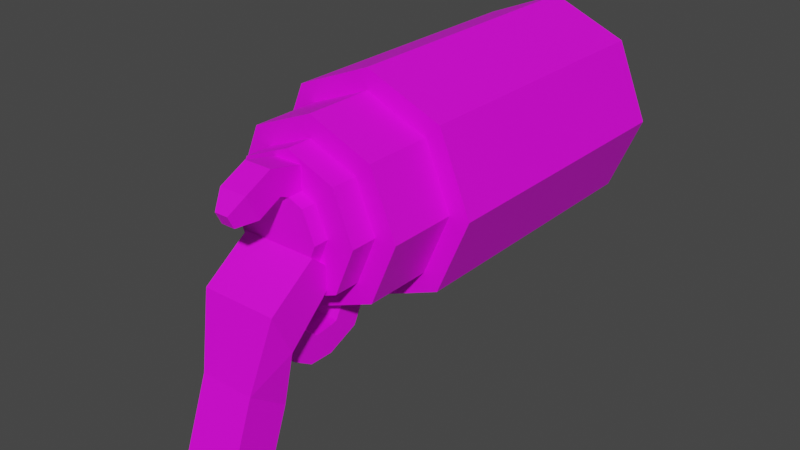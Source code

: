 # Source: Gun.blend  (saved by Blender 2.91.10; exported with 4.5.12 LTS)
import bpy
from mathutils import Matrix  # noqa: F401  (used for matrix-valued properties, if any)

bpy.ops.wm.read_factory_settings(use_empty=True)
scene = bpy.context.scene
scene.name = 'Scene'

# ---- collections
col_collection = bpy.data.collections.new('Collection'); scene.collection.children.link(col_collection)

# ---- images (referenced by path relative to the original .blend; pixels are not part of the script)
import os
ASSET_DIR = os.environ.get("B2B_ASSET_DIR", "")  # directory of the original .blend (textures are referenced by path, not embedded)
HERE = os.path.dirname(os.path.abspath(__file__))  # packed textures are extracted next to this script under _unpacked/

def load_image(name, relpath, width, height, colorspace="sRGB"):
    """Load a texture the original file referenced (path relative to the .blend, or extracted next to this script)."""
    p = next((c for c in (os.path.join(HERE, relpath), os.path.join(ASSET_DIR, relpath)) if relpath and os.path.exists(c)), "")
    if p:
        img = bpy.data.images.load(p, check_existing=True)
        img.name = name
    else:  # same state as the original file: an image datablock whose file is absent (Cycles renders it pink)
        img = bpy.data.images.new(name, width, height)
        img.source = "FILE"
        img.filepath = "//" + (relpath or name)
    img.colorspace_settings.name = colorspace
    return img
img_gun = load_image('Gun', 'Gun.png', 1024, 1024, 'sRGB')

# ---- materials (node trees are filled in below, after node groups)
mat_gunmaterial = bpy.data.materials.new('GunMaterial')
mat_gunmaterial.use_transparent_shadow = False

# ---- material node trees
mat_gunmaterial.use_nodes = True; mat_gunmaterial.node_tree.nodes.clear()
_N = mat_gunmaterial.node_tree.nodes; _L = mat_gunmaterial.node_tree.links
n0 = _N.new('ShaderNodeBsdfPrincipled'); n0.name = 'Principled BSDF'; n0.location = (10, 300)
n0.distribution = 'GGX'
n0.subsurface_method = 'BURLEY'
n0.inputs[3].default_value = 1.45
n0.inputs[27].default_value = (0.0, 0.0, 0.0, 1.0)
n0.inputs[28].default_value = 1.0
n1 = _N.new('ShaderNodeOutputMaterial'); n1.name = 'Material Output'; n1.location = (300, 300)
n2 = _N.new('ShaderNodeTexImage'); n2.name = 'Image Texture'; n2.location = (-280, 280)
n2.image = img_gun
_L.new(n0.outputs[0], n1.inputs[0])
_L.new(n2.outputs[0], n0.inputs[0])
n1.is_active_output = True

# ---- world
world_world = bpy.data.worlds.new('World'); scene.world = world_world
world_world.use_nodes = True; world_world.node_tree.nodes.clear()
_N = world_world.node_tree.nodes; _L = world_world.node_tree.links
n0 = _N.new('ShaderNodeOutputWorld'); n0.name = 'World Output'; n0.location = (300, 300)
n1 = _N.new('ShaderNodeBackground'); n1.name = 'Background'; n1.location = (10, 300)
n1.inputs[0].default_value = (0.05088, 0.05088, 0.05088, 1.0)
_L.new(n1.outputs[0], n0.inputs[0])
n0.is_active_output = True
world_world.color = (0.05088, 0.05088, 0.05088)
world_world.use_sun_shadow = False
world_world.sun_shadow_jitter_overblur = 0.0

# ---- meshes
me_cylinder = bpy.data.meshes.new('Cylinder')
me_cylinder.from_pydata([(-2.227e-08, 1.0, -0.801), (-2.831e-08, 1.0, 2.445), (0.7071, 0.7071, -0.801), (0.7071, 0.7071, 2.445), (1.0, 2.98e-08, -0.801), (1.0, 1.788e-07, 2.445), (0.7071, -0.7071, -0.801), (0.7071, -0.7071, 2.445), (-4.402e-08, -1.0, -0.801), (-5.006e-08, -1.0, 2.445), (-0.7071, -0.7071, -0.801), (-0.7071, -0.7071, 2.445), (-1.0, 5.96e-08, -0.801), (-1.0, 2.086e-07, 2.445), (-0.7071, 0.7071, -0.801), (-0.7071, 0.7071, 2.445), (-1.789e-08, 1.227, -0.801), (0.8674, 0.8674, -0.801), (0.8674, 0.8674, 2.445), (-2.393e-08, 1.227, 2.445), (1.227, 2.98e-08, -0.801), (1.227, 1.192e-07, 2.445), (0.8674, -0.8674, -0.801), (0.8674, -0.8674, 2.445), (-4.457e-08, -1.227, -0.801), (-5.061e-08, -1.227, 2.445), (-0.8674, -0.8674, -0.801), (-0.8674, -0.8674, 2.445), (-1.227, 8.941e-08, -0.801), (-1.227, 2.086e-07, 2.445), (-0.8674, 0.8674, -0.801), (-0.8674, 0.8674, 2.445), (0.7071, 0.7071, -0.267), (-2.326e-08, 1.0, -0.267), (1.0, -1.49e-07, -0.267), (0.7071, -0.7071, -0.267), (-4.501e-08, -1.0, -0.267), (-0.7071, -0.7071, -0.267), (-1.0, -8.941e-08, -0.267), (-0.7071, 0.7071, -0.267), (5.89e-08, 1.0, -1.578), (0.7071, 0.7071, -1.578), (1.0, 0.0, -1.578), (0.7071, -0.7071, -1.578), (3.715e-08, -1.0, -1.578), (-0.7071, -0.7071, -1.578), (-1.0, 2.98e-08, -1.578), (-0.7071, 0.7071, -1.578), (5.89e-08, 1.0, -1.578), (0.7071, 0.7071, -1.578), (1.0, 0.0, -1.578), (0.7071, -0.7071, -1.578), (3.715e-08, -1.0, -1.578), (-0.7071, -0.7071, -1.578), (-1.0, 2.98e-08, -1.578), (-0.7071, 0.7071, -1.578), (5.661e-08, 0.762, -1.578), (0.5388, 0.5388, -1.578), (0.762, 0.0, -1.578), (0.5388, -0.5388, -1.578), (4.003e-08, -0.762, -1.578), (-0.5388, -0.5388, -1.578), (-0.762, 2.98e-08, -1.578), (-0.5388, 0.5388, -1.578), (2.216e-08, 0.762, -1.875), (0.5388, 0.5388, -1.875), (0.762, -2.98e-08, -1.875), (0.5388, -0.5388, -1.875), (5.59e-09, -0.762, -1.875), (-0.5388, -0.5388, -1.875), (-0.762, 0.0, -1.875), (-0.5388, 0.5388, -1.875), (0.1571, -0.4327, -2.137), (0.1571, -0.7303, -2.237), (0.1571, -0.3011, -2.399), (0.1571, -0.5824, -2.538), (-0.1571, -0.4327, -2.137), (-0.1571, -0.7303, -2.237), (-0.1571, -0.3011, -2.399), (-0.1571, -0.5824, -2.538), (0.07642, -0.4179, -2.688), (0.07642, -0.2811, -2.62), (-0.07642, -0.2811, -2.62), (-0.07642, -0.4179, -2.688), (0.1571, -0.4023, -2.066), (0.1571, -0.6443, -1.865), (-0.1571, -0.6443, -1.865), (-0.1571, -0.4023, -2.066), (0.1571, -0.2174, -1.842), (0.1571, -0.4594, -1.642), (-0.1571, -0.4594, -1.642), (-0.1571, -0.2174, -1.842), (0.1571, 1.148, -1.476), (0.1571, 1.328, -1.219), (0.1571, 0.8871, -1.344), (0.1571, 1.03, -1.065), (-0.1571, 1.148, -1.476), (-0.1571, 1.328, -1.219), (-0.1571, 0.8871, -1.344), (-0.1571, 1.03, -1.065), (0.07642, 0.8089, -1.042), (0.07642, 0.7393, -1.178), (-0.07642, 0.7393, -1.178), (-0.07642, 0.8089, -1.042), (0.1571, 1.167, -1.552), (0.1571, 1.48, -1.569), (-0.1571, 1.48, -1.569), (-0.1571, 1.167, -1.552), (0.1571, 1.186, -1.752), (0.1571, 1.475, -1.845), (-0.1571, 1.475, -1.845), (-0.1571, 1.186, -1.752), (-0.1571, 1.006, -1.957), (-0.1571, 1.001, -2.271), (-0.1571, 0.7172, -1.911), (-0.1571, 0.6695, -2.222), (0.1571, 1.006, -1.957), (0.1571, 1.001, -2.271), (0.1571, 0.7172, -1.911), (0.1571, 0.6695, -2.222), (-0.07642, 0.4769, -2.111), (-0.07642, 0.5001, -1.96), (0.07642, 0.5001, -1.96), (0.07642, 0.4769, -2.111), (-0.1571, 1.065, -1.907), (-0.1571, 1.33, -2.076), (0.1571, 1.33, -2.076), (0.1571, 1.065, -1.907), (0.3233, -0.3233, -1.875), (0.4572, -2.98e-08, -1.875), (0.3233, 0.3233, -1.875), (9.385e-09, 0.4572, -1.875), (-5.597e-10, -0.4572, -1.875), (-0.3233, -0.3233, -1.875), (-0.4572, 0.0, -1.875), (-0.3233, 0.3233, -1.875), (-0.4572, 0.0, -2.041), (-0.3233, 0.3233, -2.041), (1.126e-07, -0.4572, -2.041), (-0.3233, -0.3233, -2.041), (0.3233, -0.3233, -2.041), (0.4572, 0.0, -2.041), (0.3233, 0.3233, -2.041), (1.226e-07, 0.4572, -2.041), (-0.4248, 0.9743, -2.348), (-0.4248, 0.5002, -2.574), (-0.4248, 0.396, -1.726), (-0.4248, 0.1263, -2.045), (0.4248, 0.9743, -2.348), (0.4248, 0.5002, -2.574), (0.4248, 0.396, -1.726), (0.4248, 0.1263, -2.045), (-0.3078, 1.59, -2.36), (-0.3078, 1.279, -2.784), (0.3078, 1.279, -2.784), (0.3078, 1.59, -2.36), (-0.3078, 2.382, -2.648), (-0.3078, 2.071, -3.072), (0.3078, 2.071, -3.072), (0.3078, 2.382, -2.648), (-0.2013, 2.447, -2.809), (-0.2013, 2.244, -3.086), (0.2013, 2.244, -3.086), (0.2013, 2.447, -2.809), (-0.1132, 2.436, -2.894), (-0.1132, 2.321, -3.049), (0.1132, 2.321, -3.049), (0.1132, 2.436, -2.894), (0.4119, 0.4119, -0.7668), (-3.501e-08, 0.5826, -0.7668), (0.5826, -1.49e-07, -0.7668), (0.4119, -0.4119, -0.7668), (-4.768e-08, -0.5826, -0.7668), (-0.4119, -0.4119, -0.7668), (-0.5826, -1.192e-07, -0.7668), (-0.4119, 0.4119, -0.7668), (0.2058, 0.2058, -1.104), (-3.584e-08, 0.291, -1.104), (0.291, -1.788e-07, -1.104), (0.2058, -0.2058, -1.104), (-4.217e-08, -0.291, -1.104), (-0.2058, -0.2058, -1.104), (-0.291, -1.49e-07, -1.104), (-0.2058, 0.2058, -1.104)], [], [(5, 7, 23, 21), (2, 0, 16, 17), (0, 14, 30, 16), (6, 4, 20, 22), (9, 11, 27, 25), (10, 8, 24, 26), (5, 3, 32, 34), (13, 15, 31, 29), (3, 5, 21, 18), (10, 12, 46, 45), (16, 19, 18, 17), (17, 18, 21, 20), (20, 21, 23, 22), (22, 23, 25, 24), (24, 25, 27, 26), (26, 27, 29, 28), (28, 29, 31, 30), (30, 31, 19, 16), (15, 1, 19, 31), (1, 3, 18, 19), (12, 10, 26, 28), (11, 13, 29, 27), (8, 6, 22, 24), (7, 9, 25, 23), (4, 2, 17, 20), (14, 12, 28, 30), (39, 38, 174, 175), (11, 9, 36, 37), (1, 15, 39, 33), (3, 1, 33, 32), (7, 5, 34, 35), (13, 11, 37, 38), (9, 7, 35, 36), (15, 13, 38, 39), (46, 47, 55, 54), (6, 8, 44, 43), (12, 14, 47, 46), (2, 4, 42, 41), (8, 10, 45, 44), (14, 0, 40, 47), (0, 2, 41, 40), (4, 6, 43, 42), (55, 48, 56, 63), (44, 45, 53, 52), (42, 43, 51, 50), (40, 41, 49, 48), (47, 40, 48, 55), (45, 46, 54, 53), (43, 44, 52, 51), (41, 42, 50, 49), (58, 59, 67, 66), (53, 54, 62, 61), (51, 52, 60, 59), (49, 50, 58, 57), (54, 55, 63, 62), (52, 53, 61, 60), (50, 51, 59, 58), (48, 49, 57, 56), (70, 71, 135, 134), (56, 57, 65, 64), (63, 56, 64, 71), (61, 62, 70, 69), (59, 60, 68, 67), (57, 58, 66, 65), (62, 63, 71, 70), (60, 61, 69, 68), (72, 74, 75, 73), (74, 81, 80, 75), (78, 76, 77, 79), (73, 85, 84, 72), (74, 72, 76, 78), (79, 77, 73, 75), (81, 82, 83, 80), (79, 83, 82, 78), (78, 82, 81, 74), (75, 80, 83, 79), (86, 90, 89, 85), (72, 84, 87, 76), (77, 86, 85, 73), (76, 87, 86, 77), (91, 88, 89, 90), (87, 91, 90, 86), (84, 88, 91, 87), (85, 89, 88, 84), (92, 94, 95, 93), (94, 101, 100, 95), (98, 96, 97, 99), (93, 105, 104, 92), (94, 92, 96, 98), (99, 97, 93, 95), (101, 102, 103, 100), (99, 103, 102, 98), (98, 102, 101, 94), (95, 100, 103, 99), (106, 110, 109, 105), (92, 104, 107, 96), (97, 106, 105, 93), (96, 107, 106, 97), (111, 108, 109, 110), (107, 111, 110, 106), (104, 108, 111, 107), (105, 109, 108, 104), (112, 113, 115, 114), (114, 115, 120, 121), (118, 119, 117, 116), (113, 112, 124, 125), (114, 118, 116, 112), (119, 115, 113, 117), (121, 120, 123, 122), (119, 118, 122, 123), (118, 114, 121, 122), (115, 119, 123, 120), (126, 125, 110, 109), (112, 116, 127, 124), (117, 113, 125, 126), (116, 117, 126, 127), (135, 131, 143, 137), (127, 126, 109, 108), (124, 127, 108, 111), (125, 124, 111, 110), (68, 69, 133, 132), (66, 67, 128, 129), (64, 65, 130, 131), (71, 64, 131, 135), (69, 70, 134, 133), (67, 68, 132, 128), (65, 66, 129, 130), (143, 142, 141, 140, 138, 139, 136, 137), (134, 135, 137, 136), (131, 130, 142, 143), (128, 132, 138, 140), (133, 134, 136, 139), (132, 133, 139, 138), (130, 129, 141, 142), (129, 128, 140, 141), (144, 145, 147, 146), (146, 147, 151, 150), (150, 151, 149, 148), (144, 148, 155, 152), (146, 150, 148, 144), (151, 147, 145, 149), (154, 153, 157, 158), (149, 145, 153, 154), (148, 149, 154, 155), (145, 144, 152, 153), (159, 158, 162, 163), (155, 154, 158, 159), (152, 155, 159, 156), (153, 152, 156, 157), (160, 163, 167, 164), (156, 159, 163, 160), (157, 156, 160, 161), (158, 157, 161, 162), (167, 166, 165, 164), (161, 160, 164, 165), (162, 161, 165, 166), (163, 162, 166, 167), (175, 174, 182, 183), (37, 36, 172, 173), (35, 34, 170, 171), (32, 33, 169, 168), (33, 39, 175, 169), (38, 37, 173, 174), (36, 35, 171, 172), (34, 32, 168, 170), (176, 177, 183, 182, 181, 180, 179, 178), (173, 172, 180, 181), (171, 170, 178, 179), (168, 169, 177, 176), (169, 175, 183, 177), (174, 173, 181, 182), (172, 171, 179, 180), (170, 168, 176, 178)])
_uv = me_cylinder.uv_layers.new(name='UVMap')
_uv.uv.foreach_set('vector', [0.5802, 0.2689, 0.6374, 0.2624, 0.64, 0.2781, 0.5803, 0.2837, 0.522, 0.4171, 0.4665, 0.436, 0.4544, 0.4211, 0.5191, 0.4014, 0.3104, 0.4328, 0.2497, 0.4167, 0.252, 0.4013, 0.3217, 0.418, 0.6338, 0.4117, 0.5783, 0.4111, 0.5781, 0.3959, 0.636, 0.3969, 0.07462, 0.2544, 0.1354, 0.2684, 0.1332, 0.2831, 0.06468, 0.2677, 0.1342, 0.4223, 0.07669, 0.4418, 0.06426, 0.4264, 0.1311, 0.4061, 0.5802, 0.2689, 0.5232, 0.2683, 0.5388, 0.1583, 0.5769, 0.1644, 0.1943, 0.269, 0.2534, 0.2623, 0.2561, 0.2786, 0.1944, 0.2844, 0.5232, 0.2683, 0.5802, 0.2689, 0.5803, 0.2837, 0.5211, 0.2825, 0.7551, 0.7947, 0.7449, 0.7152, 0.7919, 0.7152, 0.8007, 0.7833, 0.4544, 0.4211, 0.4548, 0.2677, 0.5211, 0.2825, 0.5191, 0.4014, 0.5191, 0.4014, 0.5211, 0.2825, 0.5803, 0.2837, 0.5781, 0.3959, 0.5781, 0.3959, 0.5803, 0.2837, 0.64, 0.2781, 0.636, 0.3969, 0.636, 0.3969, 0.64, 0.2781, 0.7034, 0.2598, 0.7034, 0.413, 0.06426, 0.4264, 0.06468, 0.2677, 0.1332, 0.2831, 0.1311, 0.4061, 0.1311, 0.4061, 0.1332, 0.2831, 0.1944, 0.2844, 0.1921, 0.4003, 0.1921, 0.4003, 0.1944, 0.2844, 0.2561, 0.2786, 0.252, 0.4013, 0.252, 0.4013, 0.2561, 0.2786, 0.3217, 0.2596, 0.3217, 0.418, 0.2534, 0.2623, 0.3096, 0.2445, 0.3217, 0.2596, 0.2561, 0.2786, 0.4644, 0.2547, 0.5232, 0.2683, 0.5211, 0.2825, 0.4548, 0.2677, 0.1924, 0.4161, 0.1342, 0.4223, 0.1311, 0.4061, 0.1921, 0.4003, 0.1354, 0.2684, 0.1943, 0.269, 0.1944, 0.2844, 0.1332, 0.2831, 0.6925, 0.4273, 0.6338, 0.4117, 0.636, 0.3969, 0.7034, 0.413, 0.6374, 0.2624, 0.6917, 0.2452, 0.7034, 0.2598, 0.64, 0.2781, 0.5783, 0.4111, 0.522, 0.4171, 0.5191, 0.4014, 0.5781, 0.3959, 0.2497, 0.4167, 0.1924, 0.4161, 0.1921, 0.4003, 0.252, 0.4013, 0.2315, 0.1542, 0.1909, 0.1609, 0.1904, 0.1312, 0.2185, 0.124, 0.1354, 0.2684, 0.07462, 0.2544, 0.1072, 0.1306, 0.1515, 0.1547, 0.3096, 0.2445, 0.2534, 0.2623, 0.2315, 0.1542, 0.2769, 0.1293, 0.5232, 0.2683, 0.4644, 0.2547, 0.4959, 0.135, 0.5388, 0.1583, 0.6374, 0.2624, 0.5802, 0.2689, 0.5769, 0.1644, 0.6162, 0.1578, 0.1943, 0.269, 0.1354, 0.2684, 0.1515, 0.1547, 0.1909, 0.1609, 0.6917, 0.2452, 0.6374, 0.2624, 0.6162, 0.1578, 0.6601, 0.1338, 0.2534, 0.2623, 0.1943, 0.269, 0.1909, 0.1609, 0.2315, 0.1542, 0.7919, 0.7152, 0.8016, 0.6471, 0.8029, 0.6474, 0.7932, 0.7152, 0.6611, 0.6289, 0.6906, 0.5519, 0.7382, 0.5716, 0.7075, 0.6409, 0.7449, 0.7152, 0.7553, 0.6351, 0.8016, 0.6471, 0.7919, 0.7152, 0.6609, 0.7885, 0.6508, 0.709, 0.6977, 0.709, 0.7065, 0.7771, 0.7815, 0.8713, 0.7551, 0.7947, 0.8007, 0.7833, 0.8294, 0.8547, 0.7553, 0.6351, 0.7848, 0.5581, 0.8324, 0.5778, 0.8016, 0.6471, 0.6874, 0.8651, 0.6609, 0.7885, 0.7065, 0.7771, 0.7353, 0.8485, 0.6508, 0.709, 0.6611, 0.6289, 0.7075, 0.6409, 0.6977, 0.709, 0.8029, 0.6474, 0.8337, 0.5784, 0.8509, 0.5974, 0.8241, 0.6541, 0.8294, 0.8547, 0.8007, 0.7833, 0.8019, 0.7829, 0.8307, 0.8542, 0.6977, 0.709, 0.7075, 0.6409, 0.7088, 0.6412, 0.699, 0.709, 0.7353, 0.8485, 0.7065, 0.7771, 0.7077, 0.7767, 0.7365, 0.848, 0.8016, 0.6471, 0.8324, 0.5778, 0.8337, 0.5784, 0.8029, 0.6474, 0.8007, 0.7833, 0.7919, 0.7152, 0.7932, 0.7152, 0.8019, 0.7829, 0.7075, 0.6409, 0.7382, 0.5716, 0.7396, 0.5722, 0.7088, 0.6412, 0.7065, 0.7771, 0.6977, 0.709, 0.699, 0.709, 0.7077, 0.7767, 0.7195, 0.2551, 0.7327, 0.1979, 0.7502, 0.2057, 0.7379, 0.2547, 0.8019, 0.7829, 0.7932, 0.7152, 0.8164, 0.7157, 0.8249, 0.7771, 0.7088, 0.6412, 0.7396, 0.5722, 0.7568, 0.5912, 0.73, 0.6479, 0.7077, 0.7767, 0.699, 0.709, 0.7222, 0.7095, 0.7307, 0.7709, 0.7932, 0.7152, 0.8029, 0.6474, 0.8241, 0.6541, 0.8164, 0.7157, 0.8307, 0.8542, 0.8019, 0.7829, 0.8249, 0.7771, 0.8509, 0.8348, 0.699, 0.709, 0.7088, 0.6412, 0.73, 0.6479, 0.7222, 0.7095, 0.7365, 0.848, 0.7077, 0.7767, 0.7307, 0.7709, 0.7568, 0.8286, 0.8994, 0.7288, 0.9117, 0.6797, 0.9371, 0.6932, 0.929, 0.7297, 0.7645, 0.3651, 0.7311, 0.3123, 0.7476, 0.3049, 0.7811, 0.3546, 0.8942, 0.6719, 0.9317, 0.6217, 0.9484, 0.635, 0.9117, 0.6797, 0.8926, 0.7863, 0.8809, 0.7292, 0.8994, 0.7288, 0.9091, 0.779, 0.7327, 0.1979, 0.7702, 0.1476, 0.787, 0.1609, 0.7502, 0.2057, 0.7311, 0.3123, 0.7195, 0.2551, 0.7379, 0.2547, 0.7476, 0.3049, 0.8809, 0.7292, 0.8942, 0.6719, 0.9117, 0.6797, 0.8994, 0.7288, 0.926, 0.8391, 0.8926, 0.7863, 0.9091, 0.779, 0.9426, 0.8287, 0.471, 0.9131, 0.4915, 0.9074, 0.488, 0.9372, 0.4647, 0.9435, 0.4915, 0.9074, 0.5073, 0.9114, 0.5056, 0.9259, 0.488, 0.9372, 0.4266, 0.8285, 0.4171, 0.8474, 0.3861, 0.8478, 0.3967, 0.826, 0.4647, 0.9435, 0.4467, 0.9261, 0.4682, 0.9085, 0.471, 0.9131, 0.5016, 0.8537, 0.4852, 0.8672, 0.4649, 0.8424, 0.4813, 0.8289, 0.3649, 0.9245, 0.3836, 0.9092, 0.4039, 0.9339, 0.3852, 0.9493, 0.832, 0.9398, 0.832, 0.9242, 0.8466, 0.9242, 0.8466, 0.9398, 0.3967, 0.826, 0.4113, 0.811, 0.4258, 0.8122, 0.4266, 0.8285, 0.4813, 0.8289, 0.4974, 0.8264, 0.5073, 0.8384, 0.5016, 0.8537, 0.3852, 0.9493, 0.3652, 0.9551, 0.3553, 0.9431, 0.3649, 0.9245, 0.4029, 0.8933, 0.4211, 0.8784, 0.4414, 0.9031, 0.4232, 0.9181, 0.4852, 0.8672, 0.481, 0.8706, 0.4607, 0.8459, 0.4649, 0.8424, 0.3836, 0.9092, 0.4029, 0.8933, 0.4232, 0.9181, 0.4039, 0.9339, 0.4171, 0.8474, 0.4211, 0.8511, 0.3996, 0.8687, 0.3861, 0.8478, 0.4425, 0.8608, 0.4628, 0.8856, 0.4414, 0.9031, 0.4211, 0.8784, 0.4211, 0.8511, 0.4425, 0.8608, 0.4211, 0.8784, 0.3996, 0.8687, 0.481, 0.8706, 0.4628, 0.8856, 0.4425, 0.8608, 0.4607, 0.8459, 0.4467, 0.9261, 0.4414, 0.9031, 0.4628, 0.8856, 0.4682, 0.9085, 0.9353, 0.2453, 0.9243, 0.271, 0.9083, 0.2546, 0.921, 0.2254, 0.9243, 0.271, 0.9111, 0.2861, 0.9033, 0.2782, 0.9083, 0.2546, 0.8845, 0.3099, 0.8586, 0.3204, 0.839, 0.3057, 0.8685, 0.2936, 0.921, 0.2254, 0.9445, 0.2122, 0.9402, 0.244, 0.9353, 0.2453, 0.9298, 0.2935, 0.9493, 0.3134, 0.9264, 0.3358, 0.9069, 0.3159, 0.8705, 0.2787, 0.8481, 0.2559, 0.871, 0.2335, 0.8934, 0.2563, 0.9111, 0.2861, 0.8999, 0.297, 0.8921, 0.2891, 0.9033, 0.2782, 0.8685, 0.2936, 0.8921, 0.2891, 0.8999, 0.297, 0.8845, 0.3099, 0.9069, 0.3159, 0.8999, 0.297, 0.9111, 0.2861, 0.9298, 0.2935, 0.8934, 0.2563, 0.9033, 0.2782, 0.8921, 0.2891, 0.8705, 0.2787, 0.8293, 0.2366, 0.8171, 0.2242, 0.84, 0.2018, 0.8522, 0.2142, 0.9493, 0.3134, 0.9529, 0.3171, 0.93, 0.3395, 0.9264, 0.3358, 0.8481, 0.2559, 0.8293, 0.2366, 0.8522, 0.2142, 0.871, 0.2335, 0.8586, 0.3204, 0.8571, 0.3252, 0.8253, 0.3289, 0.839, 0.3057, 0.9203, 0.8862, 0.9203, 0.9182, 0.8902, 0.9182, 0.8902, 0.8862, 0.8571, 0.3252, 0.8562, 0.338, 0.8273, 0.3462, 0.8253, 0.3289, 0.9529, 0.3171, 0.9618, 0.3262, 0.9389, 0.3486, 0.93, 0.3395, 0.9445, 0.2122, 0.9618, 0.2145, 0.9529, 0.2432, 0.9402, 0.244, 0.5045, 0.5779, 0.5178, 0.5924, 0.4914, 0.6137, 0.4813, 0.5963, 0.4813, 0.5963, 0.4914, 0.6137, 0.4711, 0.6232, 0.4661, 0.6147, 0.4292, 0.6265, 0.4393, 0.6439, 0.4076, 0.6563, 0.4016, 0.6375, 0.5178, 0.5924, 0.5045, 0.5779, 0.5066, 0.5714, 0.5334, 0.5603, 0.4621, 0.5912, 0.4343, 0.6073, 0.4195, 0.5816, 0.4472, 0.5656, 0.4609, 0.6531, 0.4886, 0.6371, 0.5057, 0.6665, 0.4779, 0.6825, 0.4661, 0.6147, 0.4711, 0.6232, 0.4576, 0.631, 0.4527, 0.6225, 0.4393, 0.6439, 0.4292, 0.6265, 0.4527, 0.6225, 0.4576, 0.631, 0.4343, 0.6073, 0.4621, 0.5912, 0.4661, 0.6147, 0.4527, 0.6225, 0.4886, 0.6371, 0.4609, 0.6531, 0.4576, 0.631, 0.4711, 0.6232, 0.4958, 0.7134, 0.5235, 0.6973, 0.534, 0.7153, 0.5062, 0.7314, 0.4472, 0.5656, 0.4195, 0.5816, 0.4161, 0.5758, 0.4438, 0.5597, 0.4779, 0.6825, 0.5057, 0.6665, 0.5235, 0.6973, 0.4958, 0.7134, 0.4016, 0.6375, 0.4076, 0.6563, 0.372, 0.6538, 0.395, 0.6361, 0.9052, 0.1632, 0.9052, 0.1989, 0.8947, 0.1989, 0.8947, 0.1632, 0.395, 0.6361, 0.372, 0.6538, 0.3537, 0.644, 0.3804, 0.6302, 0.4438, 0.5597, 0.4161, 0.5758, 0.4082, 0.5622, 0.4359, 0.5461, 0.5334, 0.5603, 0.5066, 0.5714, 0.5087, 0.5558, 0.534, 0.5395, 0.9426, 0.8287, 0.9091, 0.779, 0.9376, 0.7666, 0.9626, 0.7978, 0.7379, 0.2547, 0.7502, 0.2057, 0.7756, 0.2191, 0.7676, 0.2556, 0.7811, 0.3546, 0.7476, 0.3049, 0.7761, 0.2926, 0.8012, 0.3237, 0.9117, 0.6797, 0.9484, 0.635, 0.9626, 0.665, 0.9371, 0.6932, 0.9091, 0.779, 0.8994, 0.7288, 0.929, 0.7297, 0.9376, 0.7666, 0.7502, 0.2057, 0.787, 0.1609, 0.8012, 0.1909, 0.7756, 0.2191, 0.7476, 0.3049, 0.7379, 0.2547, 0.7676, 0.2556, 0.7761, 0.2926, 0.9529, 0.4746, 0.9277, 0.4999, 0.892, 0.4999, 0.8667, 0.4746, 0.8667, 0.4389, 0.892, 0.4137, 0.9277, 0.4137, 0.9529, 0.4389, 0.9052, 0.1275, 0.9052, 0.1632, 0.8947, 0.1632, 0.8947, 0.1275, 0.6144, 0.8343, 0.6144, 0.8699, 0.6039, 0.8699, 0.6039, 0.8343, 0.6144, 0.9413, 0.6144, 0.977, 0.6039, 0.977, 0.6039, 0.9413, 0.9052, 0.09185, 0.9052, 0.1275, 0.8947, 0.1275, 0.8947, 0.09185, 0.9052, 0.05616, 0.9052, 0.09185, 0.8947, 0.09185, 0.8947, 0.05616, 0.6144, 0.8699, 0.6144, 0.9056, 0.6039, 0.9056, 0.6039, 0.8699, 0.6144, 0.9056, 0.6144, 0.9413, 0.6039, 0.9413, 0.6039, 0.9056, 0.2792, 0.724, 0.2837, 0.7481, 0.2657, 0.765, 0.2574, 0.7507, 0.2574, 0.7507, 0.2657, 0.765, 0.2293, 0.7863, 0.2209, 0.772, 0.2209, 0.772, 0.2293, 0.7863, 0.2058, 0.7937, 0.187, 0.778, 0.24, 0.7209, 0.2035, 0.7423, 0.1931, 0.7129, 0.2195, 0.6975, 0.2574, 0.7507, 0.2209, 0.772, 0.2035, 0.7423, 0.24, 0.7209, 0.2293, 0.7863, 0.2657, 0.765, 0.2782, 0.7863, 0.2418, 0.8076, 0.2666, 0.8385, 0.293, 0.8231, 0.3134, 0.8579, 0.287, 0.8733, 0.2418, 0.8076, 0.2782, 0.7863, 0.293, 0.8231, 0.2666, 0.8385, 0.187, 0.778, 0.2058, 0.7937, 0.1672, 0.7848, 0.1579, 0.767, 0.2837, 0.7481, 0.2792, 0.724, 0.2839, 0.6932, 0.2949, 0.7101, 0.1181, 0.76, 0.1274, 0.7779, 0.1175, 0.7759, 0.1114, 0.7643, 0.1579, 0.767, 0.1672, 0.7848, 0.1274, 0.7779, 0.1181, 0.76, 0.2195, 0.6975, 0.1931, 0.7129, 0.1727, 0.6781, 0.1991, 0.6627, 0.2949, 0.7101, 0.2839, 0.6932, 0.2973, 0.6552, 0.3083, 0.672, 0.1916, 0.6602, 0.1743, 0.6703, 0.1768, 0.6658, 0.1865, 0.6602, 0.1991, 0.6627, 0.1727, 0.6781, 0.1743, 0.6703, 0.1916, 0.6602, 0.3083, 0.672, 0.2973, 0.6552, 0.3043, 0.6514, 0.3115, 0.6624, 0.287, 0.8733, 0.3134, 0.8579, 0.3131, 0.868, 0.2959, 0.8781, 0.8962, 0.9586, 0.8962, 0.9434, 0.9193, 0.9434, 0.9193, 0.9586, 0.3115, 0.6624, 0.3043, 0.6514, 0.3093, 0.6506, 0.3134, 0.6568, 0.2959, 0.8781, 0.3131, 0.868, 0.3114, 0.8736, 0.3017, 0.8793, 0.1114, 0.7643, 0.1175, 0.7759, 0.1117, 0.7749, 0.1083, 0.7683, 0.2185, 0.124, 0.1904, 0.1312, 0.1897, 0.1061, 0.2059, 0.1008, 0.1515, 0.1547, 0.1072, 0.1306, 0.1378, 0.1074, 0.1624, 0.1264, 0.6162, 0.1578, 0.5769, 0.1644, 0.5764, 0.1356, 0.6036, 0.1287, 0.5388, 0.1583, 0.4959, 0.135, 0.5256, 0.1126, 0.5494, 0.131, 0.2769, 0.1293, 0.2315, 0.1542, 0.2185, 0.124, 0.2442, 0.1022, 0.1909, 0.1609, 0.1515, 0.1547, 0.1624, 0.1264, 0.1904, 0.1312, 0.6601, 0.1338, 0.6162, 0.1578, 0.6036, 0.1287, 0.6284, 0.1076, 0.5769, 0.1644, 0.5388, 0.1583, 0.5494, 0.131, 0.5764, 0.1356, 0.8063, 0.4182, 0.8224, 0.4343, 0.8224, 0.457, 0.8063, 0.4731, 0.7836, 0.4731, 0.7675, 0.457, 0.7675, 0.4343, 0.7836, 0.4182, 0.1624, 0.1264, 0.1378, 0.1074, 0.1604, 0.09307, 0.1733, 0.1037, 0.6036, 0.1287, 0.5764, 0.1356, 0.5757, 0.1113, 0.5914, 0.1061, 0.5494, 0.131, 0.5256, 0.1126, 0.5474, 0.09871, 0.5599, 0.1089, 0.2442, 0.1022, 0.2185, 0.124, 0.2059, 0.1008, 0.2183, 0.08817, 0.1904, 0.1312, 0.1624, 0.1264, 0.1733, 0.1037, 0.1897, 0.1061, 0.6284, 0.1076, 0.6036, 0.1287, 0.5914, 0.1061, 0.6034, 0.09396, 0.5764, 0.1356, 0.5494, 0.131, 0.5599, 0.1089, 0.5757, 0.1113])
me_cylinder.materials.append(mat_gunmaterial)
me_cylinder.use_remesh_fix_poles = True
me_cylinder.use_remesh_preserve_attributes = False
me_cylinder.use_mirror_vertex_groups = False
me_cylinder.update()

# ---- objects
ob_cylinder = bpy.data.objects.new('Cylinder', me_cylinder)

# ---- transforms, parenting, visibility, modifiers, constraints
ob_cylinder.location = (0.0, 0.0, 0.0)
ob_cylinder.rotation_euler = (-1.571, -0.0, 0.0)
ob_cylinder.lineart.crease_threshold = 0.0

# ---- collection membership
col_collection.objects.link(ob_cylinder)

# ---- scene / render settings (as saved in the file)
scene.frame_start = 1; scene.frame_end = 250; scene.frame_set(1)
scene.render.engine = 'BLENDER_EEVEE_NEXT'
scene.cycles.use_denoising = False
scene.cycles.samples = 128
scene.cycles.sampling_pattern = 'TABULATED_SOBOL'
scene.cycles.use_adaptive_sampling = False
scene.cycles.use_light_tree = False
scene.view_settings.view_transform = 'Filmic'
bpy.context.view_layer.update()

# ---- added for rendering (the .blend has no active camera and no usable light): camera, sun
cam_auto = bpy.data.cameras.new('AutoCamera')
cam_auto.lens = 50.0
cam_auto.sensor_width = 36.0
cam_auto.clip_end = 1000.0
ob_auto_camera = bpy.data.objects.new('AutoCamera', cam_auto)
scene.collection.objects.link(ob_auto_camera)
ob_auto_camera.location = (6.5493, -8.17958, 4.62908)
ob_auto_camera.rotation_euler = (1.09748, -7.21219e-08, 0.694738)
scene.camera = ob_auto_camera
light_auto_sun = bpy.data.lights.new('AutoSun', 'SUN')
light_auto_sun.energy = 3.0
light_auto_sun.angle = 0.0523599
ob_auto_sun = bpy.data.objects.new('AutoSun', light_auto_sun)
scene.collection.objects.link(ob_auto_sun)
ob_auto_sun.rotation_euler = (0.872665, 0.174533, 0.523599)
bpy.context.view_layer.update()
